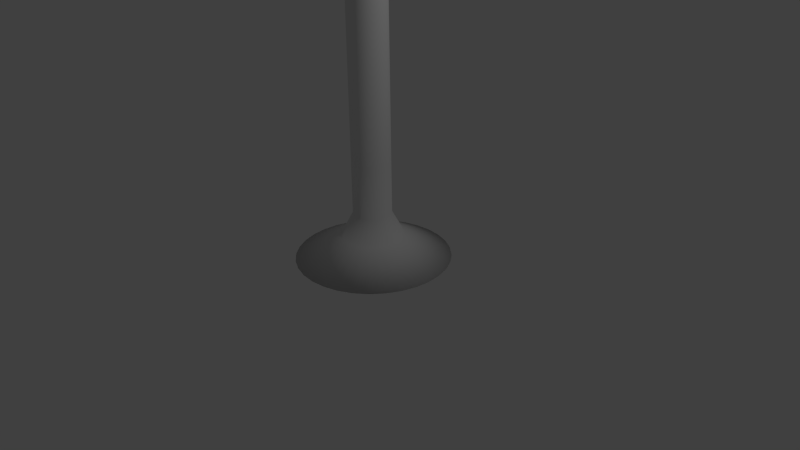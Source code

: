 # Source: pied_fin_droit.blend  (saved by Blender 2.69.0; exported with 4.5.12 LTS)
import bpy
from mathutils import Matrix  # noqa: F401  (used for matrix-valued properties, if any)

bpy.ops.wm.read_factory_settings(use_empty=True)
scene = bpy.context.scene
scene.name = 'Scene'

# ---- collections
col_collection_1 = bpy.data.collections.new('Collection 1'); scene.collection.children.link(col_collection_1)

# ---- materials (node trees are filled in below, after node groups)
mat_material = bpy.data.materials.new('Material')
mat_material.alpha_threshold = 0.0
mat_material.use_transparent_shadow = False
mat_material.roughness = 0.5
mat_material.line_color = (0.0, 0.0, 0.0, 1.0)

# ---- material node trees

# ---- world
world_world = bpy.data.worlds.new('World'); scene.world = world_world
world_world.color = (0.05088, 0.05088, 0.05088)
world_world.use_sun_shadow = False
world_world.sun_shadow_jitter_overblur = 0.0
world_world.cycles.sampling_method = 'MANUAL'
world_world.cycles.sample_map_resolution = 256

# ---- cameras
cam_camera = bpy.data.cameras.new('Camera')
cam_camera.clip_end = 100.0
cam_camera.lens = 35.0
cam_camera.sensor_width = 32.0
cam_camera.sensor_height = 18.0
cam_camera.ortho_scale = 7.314
cam_camera.dof.focus_distance = 0.0
cam_camera.dof.aperture_fstop = 128.0

# ---- lights
light_lamp = bpy.data.lights.new('Lamp', 'POINT')
light_lamp.transmission_factor = 0.0
light_lamp.cutoff_distance = 30.0
light_lamp.energy = 100.0
light_lamp.shadow_buffer_clip_start = 1.001
light_lamp.shadow_soft_size = 0.1
light_lamp.shadow_maximum_resolution = 0.006
light_lamp.use_absolute_resolution = True
light_lamp.cycles.use_multiple_importance_sampling = False

# ---- meshes
me_cylinder_001 = bpy.data.meshes.new('Cylinder.001')
me_cylinder_001.from_pydata([(0.0, 0.0, 0.0), (0.0, 1.0, 0.0), (6.784e-08, 0.4013, 0.3023), (0.1951, 0.9808, 0.0), (0.0783, 0.3936, 0.3023), (0.3827, 0.9239, 0.0), (0.1536, 0.3708, 0.3023), (0.5556, 0.8315, 0.0), (0.223, 0.3337, 0.3023), (0.7071, 0.7071, 0.0), (0.2838, 0.2838, 0.3023), (0.8315, 0.5556, 0.0), (0.3337, 0.223, 0.3023), (0.9239, 0.3827, 0.0), (0.3708, 0.1536, 0.3023), (0.9808, 0.1951, 0.0), (0.3936, 0.0783, 0.3023), (1.0, 7.55e-08, 0.0), (0.4013, 1.914e-07, 0.3023), (0.9808, -0.1951, 0.0), (0.3936, -0.0783, 0.3023), (0.9239, -0.3827, 0.0), (0.3708, -0.1536, 0.3023), (0.8315, -0.5556, 0.0), (0.3337, -0.223, 0.3023), (0.7071, -0.7071, 0.0), (0.2838, -0.2838, 0.3023), (0.5556, -0.8315, 0.0), (0.223, -0.3337, 0.3023), (0.3827, -0.9239, 0.0), (0.1536, -0.3708, 0.3023), (0.1951, -0.9808, 0.0), (0.0783, -0.3936, 0.3023), (-3.258e-07, -1.0, 0.0), (-6.294e-08, -0.4013, 0.3023), (-0.1951, -0.9808, 0.0), (-0.0783, -0.3936, 0.3023), (-0.3827, -0.9239, 0.0), (-0.1536, -0.3708, 0.3023), (-0.5556, -0.8315, 0.0), (-0.223, -0.3337, 0.3023), (-0.7071, -0.7071, 0.0), (-0.2838, -0.2838, 0.3023), (-0.8315, -0.5556, 0.0), (-0.3337, -0.223, 0.3023), (-0.9239, -0.3827, 0.0), (-0.3708, -0.1536, 0.3023), (-0.9808, -0.1951, 0.0), (-0.3936, -0.0783, 0.3023), (-1.0, 9.656e-07, 0.0), (-0.4013, 5.486e-07, 0.3023), (-0.9808, 0.1951, 0.0), (-0.3936, 0.0783, 0.3023), (-0.9239, 0.3827, 0.0), (-0.3708, 0.1536, 0.3023), (-0.8315, 0.5556, 0.0), (-0.3337, 0.223, 0.3023), (-0.7071, 0.7071, 0.0), (-0.2838, 0.2838, 0.3023), (-0.5556, 0.8315, 0.0), (-0.223, 0.3337, 0.3023), (-0.3827, 0.9239, 0.0), (-0.1536, 0.3708, 0.3023), (-0.1951, 0.9808, 0.0), (-0.0783, 0.3936, 0.3023), (8.187e-08, 2.105e-07, 6.0), (8.187e-08, 0.247, 0.6), (0.04819, 0.2422, 0.6), (0.09452, 0.2282, 0.6), (0.1372, 0.2054, 0.6), (0.1747, 0.1747, 0.6), (0.2054, 0.1372, 0.6), (0.2282, 0.09452, 0.6), (0.2422, 0.04819, 0.6), (0.247, 2.291e-07, 0.6), (0.2422, -0.04819, 0.6), (0.2282, -0.09452, 0.6), (0.2054, -0.1372, 0.6), (0.1747, -0.1747, 0.6), (0.1372, -0.2054, 0.6), (0.09452, -0.2282, 0.6), (0.04819, -0.2422, 0.6), (1.387e-09, -0.247, 0.6), (-0.04819, -0.2422, 0.6), (-0.09452, -0.2282, 0.6), (-0.1372, -0.2054, 0.6), (-0.1747, -0.1747, 0.6), (-0.2054, -0.1372, 0.6), (-0.2282, -0.09452, 0.6), (-0.2422, -0.04819, 0.6), (-0.247, 4.49e-07, 0.6), (-0.2422, 0.04819, 0.6), (-0.2282, 0.09452, 0.6), (-0.2054, 0.1372, 0.6), (-0.1747, 0.1747, 0.6), (-0.1372, 0.2054, 0.6), (-0.09452, 0.2282, 0.6), (-0.04819, 0.2422, 0.6), (8.187e-08, 0.247, 1.275), (0.04819, 0.2422, 1.275), (0.09452, 0.2282, 1.275), (0.1372, 0.2054, 1.275), (0.1747, 0.1747, 1.275), (0.2054, 0.1372, 1.275), (0.2282, 0.09452, 1.275), (0.2422, 0.04819, 1.275), (0.247, 2.291e-07, 1.275), (0.2422, -0.04819, 1.275), (0.2282, -0.09452, 1.275), (0.2054, -0.1372, 1.275), (0.1747, -0.1747, 1.275), (0.1372, -0.2054, 1.275), (0.09452, -0.2282, 1.275), (0.04819, -0.2422, 1.275), (1.387e-09, -0.247, 1.275), (-0.04819, -0.2422, 1.275), (-0.09452, -0.2282, 1.275), (-0.1372, -0.2054, 1.275), (-0.1747, -0.1747, 1.275), (-0.2054, -0.1372, 1.275), (-0.2282, -0.09452, 1.275), (-0.2422, -0.04819, 1.275), (-0.247, 4.49e-07, 1.275), (-0.2422, 0.04819, 1.275), (-0.2282, 0.09452, 1.275), (-0.2054, 0.1372, 1.275), (-0.1747, 0.1747, 1.275), (-0.1372, 0.2054, 1.275), (-0.09452, 0.2282, 1.275), (-0.04819, 0.2422, 1.275), (8.187e-08, 0.247, 1.95), (0.04819, 0.2422, 1.95), (0.09452, 0.2282, 1.95), (0.1372, 0.2054, 1.95), (0.1747, 0.1747, 1.95), (0.2054, 0.1372, 1.95), (0.2282, 0.09452, 1.95), (0.2422, 0.04819, 1.95), (0.247, 2.291e-07, 1.95), (0.2422, -0.04819, 1.95), (0.2282, -0.09452, 1.95), (0.2054, -0.1372, 1.95), (0.1747, -0.1747, 1.95), (0.1372, -0.2054, 1.95), (0.09452, -0.2282, 1.95), (0.04819, -0.2422, 1.95), (1.387e-09, -0.247, 1.95), (-0.04819, -0.2422, 1.95), (-0.09452, -0.2282, 1.95), (-0.1372, -0.2054, 1.95), (-0.1747, -0.1747, 1.95), (-0.2054, -0.1372, 1.95), (-0.2282, -0.09452, 1.95), (-0.2422, -0.04819, 1.95), (-0.247, 4.49e-07, 1.95), (-0.2422, 0.04819, 1.95), (-0.2282, 0.09452, 1.95), (-0.2054, 0.1372, 1.95), (-0.1747, 0.1747, 1.95), (-0.1372, 0.2054, 1.95), (-0.09452, 0.2282, 1.95), (-0.04819, 0.2422, 1.95), (8.187e-08, 0.247, 2.625), (0.04819, 0.2422, 2.625), (0.09452, 0.2282, 2.625), (0.1372, 0.2054, 2.625), (0.1747, 0.1747, 2.625), (0.2054, 0.1372, 2.625), (0.2282, 0.09452, 2.625), (0.2422, 0.04819, 2.625), (0.247, 2.291e-07, 2.625), (0.2422, -0.04819, 2.625), (0.2282, -0.09452, 2.625), (0.2054, -0.1372, 2.625), (0.1747, -0.1747, 2.625), (0.1372, -0.2054, 2.625), (0.09452, -0.2282, 2.625), (0.04819, -0.2422, 2.625), (1.387e-09, -0.247, 2.625), (-0.04819, -0.2422, 2.625), (-0.09452, -0.2282, 2.625), (-0.1372, -0.2054, 2.625), (-0.1747, -0.1747, 2.625), (-0.2054, -0.1372, 2.625), (-0.2282, -0.09452, 2.625), (-0.2422, -0.04819, 2.625), (-0.247, 4.49e-07, 2.625), (-0.2422, 0.04819, 2.625), (-0.2282, 0.09452, 2.625), (-0.2054, 0.1372, 2.625), (-0.1747, 0.1747, 2.625), (-0.1372, 0.2054, 2.625), (-0.09452, 0.2282, 2.625), (-0.04819, 0.2422, 2.625), (8.187e-08, 0.247, 3.3), (0.04819, 0.2422, 3.3), (0.09452, 0.2282, 3.3), (0.1372, 0.2054, 3.3), (0.1747, 0.1747, 3.3), (0.2054, 0.1372, 3.3), (0.2282, 0.09452, 3.3), (0.2422, 0.04819, 3.3), (0.247, 2.291e-07, 3.3), (0.2422, -0.04819, 3.3), (0.2282, -0.09452, 3.3), (0.2054, -0.1372, 3.3), (0.1747, -0.1747, 3.3), (0.1372, -0.2054, 3.3), (0.09452, -0.2282, 3.3), (0.04819, -0.2422, 3.3), (1.387e-09, -0.247, 3.3), (-0.04819, -0.2422, 3.3), (-0.09452, -0.2282, 3.3), (-0.1372, -0.2054, 3.3), (-0.1747, -0.1747, 3.3), (-0.2054, -0.1372, 3.3), (-0.2282, -0.09452, 3.3), (-0.2422, -0.04819, 3.3), (-0.247, 4.49e-07, 3.3), (-0.2422, 0.04819, 3.3), (-0.2282, 0.09452, 3.3), (-0.2054, 0.1372, 3.3), (-0.1747, 0.1747, 3.3), (-0.1372, 0.2054, 3.3), (-0.09452, 0.2282, 3.3), (-0.04819, 0.2422, 3.3), (8.187e-08, 0.247, 3.975), (0.04819, 0.2422, 3.975), (0.09452, 0.2282, 3.975), (0.1372, 0.2054, 3.975), (0.1747, 0.1747, 3.975), (0.2054, 0.1372, 3.975), (0.2282, 0.09452, 3.975), (0.2422, 0.04819, 3.975), (0.247, 2.291e-07, 3.975), (0.2422, -0.04819, 3.975), (0.2282, -0.09452, 3.975), (0.2054, -0.1372, 3.975), (0.1747, -0.1747, 3.975), (0.1372, -0.2054, 3.975), (0.09452, -0.2282, 3.975), (0.04819, -0.2422, 3.975), (1.387e-09, -0.247, 3.975), (-0.04819, -0.2422, 3.975), (-0.09452, -0.2282, 3.975), (-0.1372, -0.2054, 3.975), (-0.1747, -0.1747, 3.975), (-0.2054, -0.1372, 3.975), (-0.2282, -0.09452, 3.975), (-0.2422, -0.04819, 3.975), (-0.247, 4.49e-07, 3.975), (-0.2422, 0.04819, 3.975), (-0.2282, 0.09452, 3.975), (-0.2054, 0.1372, 3.975), (-0.1747, 0.1747, 3.975), (-0.1372, 0.2054, 3.975), (-0.09452, 0.2282, 3.975), (-0.04819, 0.2422, 3.975), (8.187e-08, 0.247, 4.65), (0.04819, 0.2422, 4.65), (0.09452, 0.2282, 4.65), (0.1372, 0.2054, 4.65), (0.1747, 0.1747, 4.65), (0.2054, 0.1372, 4.65), (0.2282, 0.09452, 4.65), (0.2422, 0.04819, 4.65), (0.247, 2.291e-07, 4.65), (0.2422, -0.04819, 4.65), (0.2282, -0.09452, 4.65), (0.2054, -0.1372, 4.65), (0.1747, -0.1747, 4.65), (0.1372, -0.2054, 4.65), (0.09452, -0.2282, 4.65), (0.04819, -0.2422, 4.65), (1.387e-09, -0.247, 4.65), (-0.04819, -0.2422, 4.65), (-0.09452, -0.2282, 4.65), (-0.1372, -0.2054, 4.65), (-0.1747, -0.1747, 4.65), (-0.2054, -0.1372, 4.65), (-0.2282, -0.09452, 4.65), (-0.2422, -0.04819, 4.65), (-0.247, 4.49e-07, 4.65), (-0.2422, 0.04819, 4.65), (-0.2282, 0.09452, 4.65), (-0.2054, 0.1372, 4.65), (-0.1747, 0.1747, 4.65), (-0.1372, 0.2054, 4.65), (-0.09452, 0.2282, 4.65), (-0.04819, 0.2422, 4.65), (8.187e-08, 0.247, 5.325), (0.04819, 0.2422, 5.325), (0.09452, 0.2282, 5.325), (0.1372, 0.2054, 5.325), (0.1747, 0.1747, 5.325), (0.2054, 0.1372, 5.325), (0.2282, 0.09452, 5.325), (0.2422, 0.04819, 5.325), (0.247, 2.291e-07, 5.325), (0.2422, -0.04819, 5.325), (0.2282, -0.09452, 5.325), (0.2054, -0.1372, 5.325), (0.1747, -0.1747, 5.325), (0.1372, -0.2054, 5.325), (0.09452, -0.2282, 5.325), (0.04819, -0.2422, 5.325), (1.387e-09, -0.247, 5.325), (-0.04819, -0.2422, 5.325), (-0.09452, -0.2282, 5.325), (-0.1372, -0.2054, 5.325), (-0.1747, -0.1747, 5.325), (-0.2054, -0.1372, 5.325), (-0.2282, -0.09452, 5.325), (-0.2422, -0.04819, 5.325), (-0.247, 4.49e-07, 5.325), (-0.2422, 0.04819, 5.325), (-0.2282, 0.09452, 5.325), (-0.2054, 0.1372, 5.325), (-0.1747, 0.1747, 5.325), (-0.1372, 0.2054, 5.325), (-0.09452, 0.2282, 5.325), (-0.04819, 0.2422, 5.325), (8.187e-08, 0.247, 6.0), (0.04819, 0.2422, 6.0), (0.09452, 0.2282, 6.0), (0.1372, 0.2054, 6.0), (0.1747, 0.1747, 6.0), (0.2054, 0.1372, 6.0), (0.2282, 0.09452, 6.0), (0.2422, 0.04819, 6.0), (0.247, 2.291e-07, 6.0), (0.2422, -0.04819, 6.0), (0.2282, -0.09452, 6.0), (0.2054, -0.1372, 6.0), (0.1747, -0.1747, 6.0), (0.1372, -0.2054, 6.0), (0.09452, -0.2282, 6.0), (0.04819, -0.2422, 6.0), (1.387e-09, -0.247, 6.0), (-0.04819, -0.2422, 6.0), (-0.09452, -0.2282, 6.0), (-0.1372, -0.2054, 6.0), (-0.1747, -0.1747, 6.0), (-0.2054, -0.1372, 6.0), (-0.2282, -0.09452, 6.0), (-0.2422, -0.04819, 6.0), (-0.247, 4.49e-07, 6.0), (-0.2422, 0.04819, 6.0), (-0.2282, 0.09452, 6.0), (-0.2054, 0.1372, 6.0), (-0.1747, 0.1747, 6.0), (-0.1372, 0.2054, 6.0), (-0.09452, 0.2282, 6.0), (-0.04819, 0.2422, 6.0)], [], [(0, 1, 3), (24, 22, 76, 77), (1, 2, 4, 3), (0, 3, 5), (46, 44, 87, 88), (3, 4, 6, 5), (0, 5, 7), (16, 14, 72, 73), (5, 6, 8, 7), (0, 7, 9), (38, 36, 83, 84), (7, 8, 10, 9), (0, 9, 11), (60, 58, 94, 95), (9, 10, 12, 11), (0, 11, 13), (30, 28, 79, 80), (11, 12, 14, 13), (0, 13, 15), (8, 6, 68, 69), (13, 14, 16, 15), (0, 15, 17), (4, 2, 66, 67), (15, 16, 18, 17), (0, 17, 19), (52, 50, 90, 91), (17, 18, 20, 19), (0, 19, 21), (2, 64, 97, 66), (19, 20, 22, 21), (0, 21, 23), (22, 20, 75, 76), (21, 22, 24, 23), (0, 23, 25), (44, 42, 86, 87), (23, 24, 26, 25), (0, 25, 27), (14, 12, 71, 72), (25, 26, 28, 27), (0, 27, 29), (36, 34, 82, 83), (27, 28, 30, 29), (0, 29, 31), (58, 56, 93, 94), (29, 30, 32, 31), (0, 31, 33), (28, 26, 78, 79), (31, 32, 34, 33), (0, 33, 35), (6, 4, 67, 68), (33, 34, 36, 35), (0, 35, 37), (50, 48, 89, 90), (35, 36, 38, 37), (0, 37, 39), (20, 18, 74, 75), (37, 38, 40, 39), (0, 39, 41), (42, 40, 85, 86), (39, 40, 42, 41), (0, 41, 43), (64, 62, 96, 97), (41, 42, 44, 43), (0, 43, 45), (34, 32, 81, 82), (43, 44, 46, 45), (0, 45, 47), (12, 10, 70, 71), (45, 46, 48, 47), (0, 47, 49), (56, 54, 92, 93), (47, 48, 50, 49), (0, 49, 51), (26, 24, 77, 78), (49, 50, 52, 51), (0, 51, 53), (48, 46, 88, 89), (51, 52, 54, 53), (0, 53, 55), (18, 16, 73, 74), (53, 54, 56, 55), (0, 55, 57), (40, 38, 84, 85), (55, 56, 58, 57), (0, 57, 59), (62, 60, 95, 96), (57, 58, 60, 59), (0, 59, 61), (32, 30, 80, 81), (59, 60, 62, 61), (0, 61, 63), (10, 8, 69, 70), (61, 62, 64, 63), (0, 63, 1), (54, 52, 91, 92), (63, 64, 2, 1), (80, 79, 111, 112), (69, 68, 100, 101), (91, 90, 122, 123), (81, 80, 112, 113), (70, 69, 101, 102), (92, 91, 123, 124), (66, 97, 129, 98), (82, 81, 113, 114), (71, 70, 102, 103), (93, 92, 124, 125), (72, 71, 103, 104), (83, 82, 114, 115), (94, 93, 125, 126), (73, 72, 104, 105), (84, 83, 115, 116), (95, 94, 126, 127), (74, 73, 105, 106), (85, 84, 116, 117), (96, 95, 127, 128), (75, 74, 106, 107), (86, 85, 117, 118), (97, 96, 128, 129), (76, 75, 107, 108), (87, 86, 118, 119), (77, 76, 108, 109), (88, 87, 119, 120), (78, 77, 109, 110), (67, 66, 98, 99), (89, 88, 120, 121), (79, 78, 110, 111), (68, 67, 99, 100), (90, 89, 121, 122), (113, 112, 144, 145), (102, 101, 133, 134), (124, 123, 155, 156), (98, 129, 161, 130), (114, 113, 145, 146), (103, 102, 134, 135), (125, 124, 156, 157), (104, 103, 135, 136), (115, 114, 146, 147), (126, 125, 157, 158), (105, 104, 136, 137), (116, 115, 147, 148), (127, 126, 158, 159), (106, 105, 137, 138), (117, 116, 148, 149), (128, 127, 159, 160), (107, 106, 138, 139), (118, 117, 149, 150), (129, 128, 160, 161), (108, 107, 139, 140), (119, 118, 150, 151), (109, 108, 140, 141), (120, 119, 151, 152), (110, 109, 141, 142), (99, 98, 130, 131), (121, 120, 152, 153), (111, 110, 142, 143), (100, 99, 131, 132), (122, 121, 153, 154), (112, 111, 143, 144), (101, 100, 132, 133), (123, 122, 154, 155), (146, 145, 177, 178), (135, 134, 166, 167), (157, 156, 188, 189), (136, 135, 167, 168), (147, 146, 178, 179), (158, 157, 189, 190), (137, 136, 168, 169), (148, 147, 179, 180), (159, 158, 190, 191), (138, 137, 169, 170), (149, 148, 180, 181), (160, 159, 191, 192), (139, 138, 170, 171), (150, 149, 181, 182), (161, 160, 192, 193), (140, 139, 171, 172), (151, 150, 182, 183), (141, 140, 172, 173), (152, 151, 183, 184), (142, 141, 173, 174), (131, 130, 162, 163), (153, 152, 184, 185), (143, 142, 174, 175), (132, 131, 163, 164), (154, 153, 185, 186), (144, 143, 175, 176), (133, 132, 164, 165), (155, 154, 186, 187), (145, 144, 176, 177), (134, 133, 165, 166), (156, 155, 187, 188), (130, 161, 193, 162), (168, 167, 199, 200), (179, 178, 210, 211), (190, 189, 221, 222), (169, 168, 200, 201), (180, 179, 211, 212), (191, 190, 222, 223), (170, 169, 201, 202), (181, 180, 212, 213), (192, 191, 223, 224), (171, 170, 202, 203), (182, 181, 213, 214), (193, 192, 224, 225), (172, 171, 203, 204), (183, 182, 214, 215), (173, 172, 204, 205), (184, 183, 215, 216), (174, 173, 205, 206), (163, 162, 194, 195), (185, 184, 216, 217), (175, 174, 206, 207), (164, 163, 195, 196), (186, 185, 217, 218), (176, 175, 207, 208), (165, 164, 196, 197), (187, 186, 218, 219), (177, 176, 208, 209), (166, 165, 197, 198), (188, 187, 219, 220), (162, 193, 225, 194), (178, 177, 209, 210), (167, 166, 198, 199), (189, 188, 220, 221), (201, 200, 232, 233), (212, 211, 243, 244), (223, 222, 254, 255), (202, 201, 233, 234), (213, 212, 244, 245), (224, 223, 255, 256), (203, 202, 234, 235), (214, 213, 245, 246), (225, 224, 256, 257), (204, 203, 235, 236), (215, 214, 246, 247), (205, 204, 236, 237), (216, 215, 247, 248), (206, 205, 237, 238), (195, 194, 226, 227), (217, 216, 248, 249), (207, 206, 238, 239), (196, 195, 227, 228), (218, 217, 249, 250), (208, 207, 239, 240), (197, 196, 228, 229), (219, 218, 250, 251), (209, 208, 240, 241), (198, 197, 229, 230), (220, 219, 251, 252), (194, 225, 257, 226), (210, 209, 241, 242), (199, 198, 230, 231), (221, 220, 252, 253), (200, 199, 231, 232), (211, 210, 242, 243), (222, 221, 253, 254), (234, 233, 265, 266), (245, 244, 276, 277), (256, 255, 287, 288), (235, 234, 266, 267), (246, 245, 277, 278), (257, 256, 288, 289), (236, 235, 267, 268), (247, 246, 278, 279), (237, 236, 268, 269), (248, 247, 279, 280), (238, 237, 269, 270), (227, 226, 258, 259), (249, 248, 280, 281), (239, 238, 270, 271), (228, 227, 259, 260), (250, 249, 281, 282), (240, 239, 271, 272), (229, 228, 260, 261), (251, 250, 282, 283), (241, 240, 272, 273), (230, 229, 261, 262), (252, 251, 283, 284), (226, 257, 289, 258), (242, 241, 273, 274), (231, 230, 262, 263), (253, 252, 284, 285), (232, 231, 263, 264), (243, 242, 274, 275), (254, 253, 285, 286), (233, 232, 264, 265), (244, 243, 275, 276), (255, 254, 286, 287), (267, 266, 298, 299), (278, 277, 309, 310), (289, 288, 320, 321), (268, 267, 299, 300), (279, 278, 310, 311), (269, 268, 300, 301), (280, 279, 311, 312), (270, 269, 301, 302), (259, 258, 290, 291), (281, 280, 312, 313), (271, 270, 302, 303), (260, 259, 291, 292), (282, 281, 313, 314), (272, 271, 303, 304), (261, 260, 292, 293), (283, 282, 314, 315), (273, 272, 304, 305), (262, 261, 293, 294), (284, 283, 315, 316), (258, 289, 321, 290), (274, 273, 305, 306), (263, 262, 294, 295), (285, 284, 316, 317), (264, 263, 295, 296), (275, 274, 306, 307), (286, 285, 317, 318), (265, 264, 296, 297), (276, 275, 307, 308), (287, 286, 318, 319), (266, 265, 297, 298), (277, 276, 308, 309), (288, 287, 319, 320), (300, 299, 331, 332), (311, 310, 342, 343), (301, 300, 332, 333), (312, 311, 343, 344), (302, 301, 333, 334), (291, 290, 322, 323), (313, 312, 344, 345), (303, 302, 334, 335), (292, 291, 323, 324), (314, 313, 345, 346), (304, 303, 335, 336), (293, 292, 324, 325), (315, 314, 346, 347), (305, 304, 336, 337), (294, 293, 325, 326), (316, 315, 347, 348), (290, 321, 353, 322), (306, 305, 337, 338), (295, 294, 326, 327), (317, 316, 348, 349), (296, 295, 327, 328), (307, 306, 338, 339), (318, 317, 349, 350), (297, 296, 328, 329), (308, 307, 339, 340), (319, 318, 350, 351), (298, 297, 329, 330), (309, 308, 340, 341), (320, 319, 351, 352), (299, 298, 330, 331), (310, 309, 341, 342), (321, 320, 352, 353), (65, 323, 322), (65, 324, 323), (65, 325, 324), (65, 326, 325), (65, 327, 326), (65, 328, 327), (65, 329, 328), (65, 330, 329), (65, 331, 330), (65, 332, 331), (65, 333, 332), (65, 334, 333), (65, 335, 334), (65, 336, 335), (65, 337, 336), (65, 338, 337), (65, 339, 338), (65, 340, 339), (65, 341, 340), (65, 342, 341), (65, 343, 342), (65, 344, 343), (65, 345, 344), (65, 346, 345), (65, 347, 346), (65, 348, 347), (65, 349, 348), (65, 350, 349), (65, 351, 350), (65, 352, 351), (65, 353, 352), (65, 322, 353)])
me_cylinder_001.polygons.foreach_set('use_smooth', [True] * 384)
_uv = me_cylinder_001.uv_layers.new(name='UVMap')
_uv.uv.foreach_set('vector', [0.7452, 0.2557, 0.4945, 0.2804, 0.4945, 0.2311, 0.0001801, 0.7329, 0.0003987, 0.7201, 0.05333, 0.733, 0.0532, 0.7409, 0.1387, 0.1579, 0.2061, 0.2839, 0.1904, 0.2943, 0.09985, 0.1839, 0.7452, 0.2557, 0.4945, 0.2311, 0.5041, 0.1826, 0.0, 0.6571, 0.0, 0.6436, 0.05309, 0.6511, 0.05309, 0.6594, 0.09985, 0.1839, 0.1904, 0.2943, 0.1772, 0.3076, 0.06678, 0.217, 0.7452, 0.2557, 0.5041, 0.1826, 0.523, 0.137, 9.002e-05, 0.9718, 0.0, 0.9583, 0.05308, 0.9556, 0.05313, 0.964, 0.06678, 0.217, 0.1772, 0.3076, 0.1667, 0.3232, 0.0408, 0.2558, 0.7452, 0.2557, 0.523, 0.137, 0.5505, 0.09594, 0.0005332, 0.6096, 0.0008659, 0.6019, 0.05363, 0.6254, 0.05342, 0.6302, 0.0408, 0.2558, 0.1667, 0.3232, 0.1596, 0.3405, 0.0229, 0.299, 0.7452, 0.2557, 0.5505, 0.09594, 0.5854, 0.06102, 4.546e-05, 0.8417, 0.0001801, 0.8289, 0.0532, 0.8415, 0.05311, 0.8493, 0.0229, 0.299, 0.1596, 0.3405, 0.1559, 0.3589, 0.01378, 0.3449, 0.7452, 0.2557, 0.5854, 0.06102, 0.6264, 0.03359, 4.544e-05, 0.7737, 0.0, 0.7602, 0.05309, 0.7577, 0.05311, 0.766, 0.01378, 0.3449, 0.1559, 0.3589, 0.1559, 0.3777, 0.01378, 0.3917, 0.7452, 0.2557, 0.6264, 0.03359, 0.6721, 0.01469, 0.0002666, 0.9182, 0.000523, 0.9067, 0.0534, 0.9239, 0.05324, 0.931, 0.01378, 0.3917, 0.1559, 0.3777, 0.1596, 0.3961, 0.0229, 0.4375, 0.7452, 0.2557, 0.6721, 0.01469, 0.7205, 0.005059, 0.0003986, 0.8953, 0.00018, 0.8825, 0.0532, 0.8745, 0.05333, 0.8823, 0.0229, 0.4375, 0.1596, 0.3961, 0.1667, 0.4134, 0.0408, 0.4808, 0.7452, 0.2557, 0.7205, 0.005059, 0.7699, 0.005059, 0.0005332, 0.6972, 0.0002718, 0.6844, 0.05326, 0.6762, 0.05342, 0.6841, 0.0408, 0.4808, 0.1667, 0.4134, 0.1772, 0.429, 0.06678, 0.5196, 0.7452, 0.2557, 0.7699, 0.005059, 0.8183, 0.01469, 0.00018, 0.8825, 4.544e-05, 0.869, 0.05311, 0.8662, 0.0532, 0.8745, 0.06678, 0.5196, 0.1772, 0.429, 0.1904, 0.4423, 0.09985, 0.5527, 0.7452, 0.2557, 0.8183, 0.01469, 0.8639, 0.03359, 0.0003987, 0.7201, 0.0006928, 0.7086, 0.05351, 0.726, 0.05333, 0.733, 0.09985, 0.5527, 0.1904, 0.4423, 0.2061, 0.4527, 0.1387, 0.5787, 0.7452, 0.2557, 0.8639, 0.03359, 0.905, 0.06102, 0.0, 0.6436, 9.18e-05, 0.6308, 0.05315, 0.6432, 0.05309, 0.6511, 0.1387, 0.5787, 0.2061, 0.4527, 0.2234, 0.4599, 0.1819, 0.5966, 0.7452, 0.2557, 0.905, 0.06102, 0.9399, 0.09594, 0.0, 0.9583, 0.0, 0.9445, 0.05308, 0.9471, 0.05308, 0.9556, 0.1819, 0.5966, 0.2234, 0.4599, 0.2418, 0.4636, 0.2278, 0.6057, 0.7452, 0.2557, 0.9399, 0.09594, 0.9673, 0.137, 0.0006927, 0.8077, 0.0003986, 0.7979, 0.05333, 0.7809, 0.05351, 0.7869, 0.2278, 0.6057, 0.2418, 0.4636, 0.2606, 0.4636, 0.2746, 0.6057, 0.7452, 0.2557, 0.9673, 0.137, 0.9862, 0.1826, 0.0001801, 0.8289, 0.0003987, 0.8174, 0.05333, 0.8344, 0.0532, 0.8415, 0.2746, 0.6057, 0.2606, 0.4636, 0.279, 0.4599, 0.3204, 0.5966, 0.7452, 0.2557, 0.9862, 0.1826, 0.9959, 0.2311, 0.0, 0.7602, 4.545e-05, 0.7464, 0.05311, 0.7492, 0.05309, 0.7577, 0.3204, 0.5966, 0.279, 0.4599, 0.2963, 0.4527, 0.3636, 0.5787, 0.7452, 0.2557, 0.9959, 0.2311, 0.9959, 0.2804, 0.0006927, 0.9067, 0.0003986, 0.8953, 0.05333, 0.8823, 0.05351, 0.8894, 0.3636, 0.5787, 0.2963, 0.4527, 0.3119, 0.4423, 0.4025, 0.5527, 0.7452, 0.2557, 0.9959, 0.2804, 0.9862, 0.3289, 0.0002718, 0.6844, 9.178e-05, 0.6709, 0.05315, 0.6679, 0.05326, 0.6762, 0.4025, 0.5527, 0.3119, 0.4423, 0.3252, 0.429, 0.4356, 0.5196, 0.7452, 0.2557, 0.9862, 0.3289, 0.9673, 0.3745, 0.000523, 0.996, 0.0002666, 0.9846, 0.05324, 0.9718, 0.0534, 0.9789, 0.4356, 0.5196, 0.3252, 0.429, 0.3356, 0.4134, 0.4616, 0.4808, 0.7452, 0.2557, 0.9673, 0.3745, 0.9399, 0.4155, 9.18e-05, 0.6308, 0.0002718, 0.6193, 0.05326, 0.6362, 0.05315, 0.6432, 0.4616, 0.4808, 0.3356, 0.4134, 0.3428, 0.3961, 0.4795, 0.4375, 0.7452, 0.2557, 0.9399, 0.4155, 0.905, 0.4505, 4.544e-05, 0.869, 0.0, 0.8552, 0.05309, 0.8577, 0.05311, 0.8662, 0.4795, 0.4375, 0.3428, 0.3961, 0.3465, 0.3777, 0.4886, 0.3917, 0.7452, 0.2557, 0.905, 0.4505, 0.8639, 0.4779, 0.0003986, 0.7979, 0.00018, 0.7865, 0.0532, 0.7739, 0.05333, 0.7809, 0.4886, 0.3917, 0.3465, 0.3777, 0.3465, 0.3589, 0.4886, 0.3449, 0.7452, 0.2557, 0.8639, 0.4779, 0.8183, 0.4968, 0.0, 0.9445, 9.003e-05, 0.931, 0.05313, 0.9388, 0.05308, 0.9471, 0.4886, 0.3449, 0.3465, 0.3589, 0.3428, 0.3405, 0.4795, 0.299, 0.7452, 0.2557, 0.8183, 0.4968, 0.7699, 0.5064, 0.0003987, 0.8174, 0.0006928, 0.8077, 0.05351, 0.8284, 0.05333, 0.8344, 0.4795, 0.299, 0.3428, 0.3405, 0.3356, 0.3232, 0.4616, 0.2558, 0.7452, 0.2557, 0.7699, 0.5064, 0.7205, 0.5064, 4.545e-05, 0.7464, 0.0001801, 0.7329, 0.0532, 0.7409, 0.05311, 0.7492, 0.4616, 0.2558, 0.3356, 0.3232, 0.3252, 0.3076, 0.4356, 0.217, 0.7452, 0.2557, 0.7205, 0.5064, 0.6721, 0.4968, 9.178e-05, 0.6709, 0.0, 0.6571, 0.05309, 0.6594, 0.05315, 0.6679, 0.4356, 0.217, 0.3252, 0.3076, 0.3119, 0.2943, 0.4025, 0.1839, 0.7452, 0.2557, 0.6721, 0.4968, 0.6264, 0.4779, 0.0002666, 0.9846, 9.002e-05, 0.9718, 0.05313, 0.964, 0.05324, 0.9718, 0.4025, 0.1839, 0.3119, 0.2943, 0.2963, 0.2839, 0.3636, 0.1579, 0.7452, 0.2557, 0.6264, 0.4779, 0.5854, 0.4505, 0.0002718, 0.6193, 0.0005332, 0.6096, 0.05342, 0.6302, 0.05326, 0.6362, 0.3636, 0.1579, 0.2963, 0.2839, 0.279, 0.2767, 0.3204, 0.14, 0.7452, 0.2557, 0.5854, 0.4505, 0.5505, 0.4155, 0.0, 0.8552, 4.546e-05, 0.8417, 0.05311, 0.8493, 0.05309, 0.8577, 0.3204, 0.14, 0.279, 0.2767, 0.2606, 0.273, 0.2746, 0.1309, 0.7452, 0.2557, 0.5505, 0.4155, 0.523, 0.3745, 0.00018, 0.7865, 4.544e-05, 0.7737, 0.05311, 0.766, 0.0532, 0.7739, 0.2746, 0.1309, 0.2606, 0.273, 0.2418, 0.273, 0.2278, 0.1309, 0.7452, 0.2557, 0.523, 0.3745, 0.5041, 0.3289, 9.003e-05, 0.931, 0.0002666, 0.9182, 0.05324, 0.931, 0.05313, 0.9388, 0.2278, 0.1309, 0.2418, 0.273, 0.2234, 0.2767, 0.1819, 0.14, 0.7452, 0.2557, 0.5041, 0.3289, 0.4945, 0.2804, 0.0008659, 0.7086, 0.0005332, 0.6972, 0.05342, 0.6841, 0.05363, 0.6911, 0.1819, 0.14, 0.2234, 0.2767, 0.2061, 0.2839, 0.1387, 0.1579, 0.05311, 0.766, 0.05309, 0.7577, 0.1714, 0.7581, 0.1714, 0.7664, 0.05324, 0.931, 0.0534, 0.9239, 0.1717, 0.9239, 0.1715, 0.931, 0.05342, 0.6841, 0.05326, 0.6762, 0.1716, 0.6754, 0.1717, 0.6833, 0.0532, 0.7739, 0.05311, 0.766, 0.1714, 0.7664, 0.1715, 0.7743, 0.05313, 0.9388, 0.05324, 0.931, 0.1715, 0.931, 0.1714, 0.9388, 0.05363, 0.6911, 0.05342, 0.6841, 0.1717, 0.6833, 0.1719, 0.6903, 0.0532, 0.8745, 0.05311, 0.8662, 0.1714, 0.8658, 0.1715, 0.8741, 0.05333, 0.7809, 0.0532, 0.7739, 0.1715, 0.7743, 0.1716, 0.7813, 0.05308, 0.9471, 0.05313, 0.9388, 0.1714, 0.9388, 0.1714, 0.9471, 0.05333, 0.8344, 0.05351, 0.8284, 0.1718, 0.828, 0.1716, 0.8341, 0.05308, 0.9556, 0.05308, 0.9471, 0.1714, 0.9471, 0.1714, 0.9556, 0.05351, 0.7869, 0.05333, 0.7809, 0.1716, 0.7813, 0.1718, 0.7873, 0.0532, 0.8415, 0.05333, 0.8344, 0.1716, 0.8341, 0.1715, 0.8411, 0.05313, 0.964, 0.05308, 0.9556, 0.1714, 0.9556, 0.1714, 0.964, 0.05342, 0.6302, 0.05363, 0.6254, 0.1719, 0.6247, 0.1717, 0.6294, 0.05311, 0.8493, 0.0532, 0.8415, 0.1715, 0.8411, 0.1714, 0.849, 0.05324, 0.9718, 0.05313, 0.964, 0.1714, 0.964, 0.1715, 0.9718, 0.05326, 0.6362, 0.05342, 0.6302, 0.1717, 0.6294, 0.1716, 0.6354, 0.05309, 0.8577, 0.05311, 0.8493, 0.1714, 0.849, 0.1714, 0.8573, 0.0534, 0.9789, 0.05324, 0.9718, 0.1715, 0.9718, 0.1717, 0.9789, 0.05315, 0.6432, 0.05326, 0.6362, 0.1716, 0.6354, 0.1714, 0.6424, 0.05311, 0.8662, 0.05309, 0.8577, 0.1714, 0.8573, 0.1714, 0.8658, 0.05333, 0.733, 0.05351, 0.726, 0.1718, 0.7264, 0.1716, 0.7334, 0.05309, 0.6511, 0.05315, 0.6432, 0.1714, 0.6424, 0.1714, 0.6503, 0.0532, 0.7409, 0.05333, 0.733, 0.1716, 0.7334, 0.1715, 0.7413, 0.05309, 0.6594, 0.05309, 0.6511, 0.1714, 0.6503, 0.1714, 0.6586, 0.05311, 0.7492, 0.0532, 0.7409, 0.1715, 0.7413, 0.1714, 0.7496, 0.05333, 0.8823, 0.0532, 0.8745, 0.1715, 0.8741, 0.1716, 0.8819, 0.05315, 0.6679, 0.05309, 0.6594, 0.1714, 0.6586, 0.1714, 0.6671, 0.05309, 0.7577, 0.05311, 0.7492, 0.1714, 0.7496, 0.1714, 0.7581, 0.05351, 0.8894, 0.05333, 0.8823, 0.1716, 0.8819, 0.1718, 0.889, 0.05326, 0.6762, 0.05315, 0.6679, 0.1714, 0.6671, 0.1716, 0.6754, 0.1715, 0.7743, 0.1714, 0.7664, 0.2897, 0.7668, 0.2898, 0.7747, 0.1714, 0.9388, 0.1715, 0.931, 0.2898, 0.931, 0.2897, 0.9388, 0.1719, 0.6903, 0.1717, 0.6833, 0.29, 0.6825, 0.2902, 0.6895, 0.1715, 0.8741, 0.1714, 0.8658, 0.2897, 0.8654, 0.2898, 0.8737, 0.1716, 0.7813, 0.1715, 0.7743, 0.2898, 0.7747, 0.2899, 0.7817, 0.1714, 0.9471, 0.1714, 0.9388, 0.2897, 0.9388, 0.2897, 0.9471, 0.1716, 0.8341, 0.1718, 0.828, 0.2901, 0.8277, 0.2899, 0.8337, 0.1714, 0.9556, 0.1714, 0.9471, 0.2897, 0.9471, 0.2897, 0.9556, 0.1718, 0.7873, 0.1716, 0.7813, 0.2899, 0.7817, 0.2901, 0.7877, 0.1715, 0.8411, 0.1716, 0.8341, 0.2899, 0.8337, 0.2898, 0.8407, 0.1714, 0.964, 0.1714, 0.9556, 0.2897, 0.9556, 0.2897, 0.964, 0.1717, 0.6294, 0.1719, 0.6247, 0.2902, 0.6239, 0.29, 0.6286, 0.1714, 0.849, 0.1715, 0.8411, 0.2898, 0.8407, 0.2897, 0.8486, 0.1715, 0.9718, 0.1714, 0.964, 0.2897, 0.964, 0.2898, 0.9718, 0.1716, 0.6354, 0.1717, 0.6294, 0.29, 0.6286, 0.2899, 0.6346, 0.1714, 0.8573, 0.1714, 0.849, 0.2897, 0.8486, 0.2897, 0.8569, 0.1717, 0.9789, 0.1715, 0.9718, 0.2898, 0.9718, 0.29, 0.9789, 0.1714, 0.6424, 0.1716, 0.6354, 0.2899, 0.6346, 0.2897, 0.6416, 0.1714, 0.8658, 0.1714, 0.8573, 0.2897, 0.8569, 0.2897, 0.8654, 0.1716, 0.7334, 0.1718, 0.7264, 0.2901, 0.7268, 0.2899, 0.7338, 0.1714, 0.6503, 0.1714, 0.6424, 0.2897, 0.6416, 0.2897, 0.6495, 0.1715, 0.7413, 0.1716, 0.7334, 0.2899, 0.7338, 0.2898, 0.7417, 0.1714, 0.6586, 0.1714, 0.6503, 0.2897, 0.6495, 0.2897, 0.6578, 0.1714, 0.7496, 0.1715, 0.7413, 0.2898, 0.7417, 0.2897, 0.75, 0.1716, 0.8819, 0.1715, 0.8741, 0.2898, 0.8737, 0.2899, 0.8816, 0.1714, 0.6671, 0.1714, 0.6586, 0.2897, 0.6578, 0.2897, 0.6663, 0.1714, 0.7581, 0.1714, 0.7496, 0.2897, 0.75, 0.2897, 0.7585, 0.1718, 0.889, 0.1716, 0.8819, 0.2899, 0.8816, 0.2901, 0.8886, 0.1716, 0.6754, 0.1714, 0.6671, 0.2897, 0.6663, 0.2899, 0.6746, 0.1714, 0.7664, 0.1714, 0.7581, 0.2897, 0.7585, 0.2897, 0.7668, 0.1715, 0.931, 0.1717, 0.9239, 0.29, 0.9239, 0.2898, 0.931, 0.1717, 0.6833, 0.1716, 0.6754, 0.2899, 0.6746, 0.29, 0.6825, 0.2899, 0.7817, 0.2898, 0.7747, 0.4081, 0.775, 0.4082, 0.7821, 0.2897, 0.9471, 0.2897, 0.9388, 0.408, 0.9388, 0.408, 0.9471, 0.2899, 0.8337, 0.2901, 0.8277, 0.4084, 0.8273, 0.4082, 0.8333, 0.2897, 0.9556, 0.2897, 0.9471, 0.408, 0.9471, 0.408, 0.9556, 0.2901, 0.7877, 0.2899, 0.7817, 0.4082, 0.7821, 0.4084, 0.7881, 0.2898, 0.8407, 0.2899, 0.8337, 0.4082, 0.8333, 0.4081, 0.8403, 0.2897, 0.964, 0.2897, 0.9556, 0.408, 0.9556, 0.408, 0.964, 0.29, 0.6286, 0.2902, 0.6239, 0.4085, 0.6231, 0.4083, 0.6278, 0.2897, 0.8486, 0.2898, 0.8407, 0.4081, 0.8403, 0.408, 0.8482, 0.2898, 0.9718, 0.2897, 0.964, 0.408, 0.964, 0.4081, 0.9718, 0.2899, 0.6346, 0.29, 0.6286, 0.4083, 0.6278, 0.4082, 0.6338, 0.2897, 0.8569, 0.2897, 0.8486, 0.408, 0.8482, 0.408, 0.8565, 0.29, 0.9789, 0.2898, 0.9718, 0.4081, 0.9718, 0.4083, 0.9789, 0.2897, 0.6416, 0.2899, 0.6346, 0.4082, 0.6338, 0.408, 0.6409, 0.2897, 0.8654, 0.2897, 0.8569, 0.408, 0.8565, 0.408, 0.865, 0.2899, 0.7338, 0.2901, 0.7268, 0.4084, 0.7272, 0.4082, 0.7342, 0.2897, 0.6495, 0.2897, 0.6416, 0.408, 0.6409, 0.408, 0.6487, 0.2898, 0.7417, 0.2899, 0.7338, 0.4082, 0.7342, 0.4081, 0.7421, 0.2897, 0.6578, 0.2897, 0.6495, 0.408, 0.6487, 0.408, 0.657, 0.2897, 0.75, 0.2898, 0.7417, 0.4081, 0.7421, 0.408, 0.7504, 0.2899, 0.8816, 0.2898, 0.8737, 0.4081, 0.8733, 0.4082, 0.8812, 0.2897, 0.6663, 0.2897, 0.6578, 0.408, 0.657, 0.408, 0.6655, 0.2897, 0.7585, 0.2897, 0.75, 0.408, 0.7504, 0.408, 0.7589, 0.2901, 0.8886, 0.2899, 0.8816, 0.4082, 0.8812, 0.4084, 0.8882, 0.2899, 0.6746, 0.2897, 0.6663, 0.408, 0.6655, 0.4082, 0.6739, 0.2897, 0.7668, 0.2897, 0.7585, 0.408, 0.7589, 0.408, 0.7672, 0.2898, 0.931, 0.29, 0.9239, 0.4083, 0.9239, 0.4081, 0.931, 0.29, 0.6825, 0.2899, 0.6746, 0.4082, 0.6739, 0.4083, 0.6817, 0.2898, 0.7747, 0.2897, 0.7668, 0.408, 0.7672, 0.4081, 0.775, 0.2897, 0.9388, 0.2898, 0.931, 0.4081, 0.931, 0.408, 0.9388, 0.2902, 0.6895, 0.29, 0.6825, 0.4083, 0.6817, 0.4085, 0.6888, 0.2898, 0.8737, 0.2897, 0.8654, 0.408, 0.865, 0.4081, 0.8733, 0.408, 0.9556, 0.408, 0.9471, 0.5263, 0.9471, 0.5263, 0.9556, 0.4084, 0.7881, 0.4082, 0.7821, 0.5265, 0.7825, 0.5267, 0.7885, 0.4081, 0.8403, 0.4082, 0.8333, 0.5265, 0.8329, 0.5264, 0.8399, 0.408, 0.964, 0.408, 0.9556, 0.5263, 0.9556, 0.5263, 0.964, 0.4083, 0.6278, 0.4085, 0.6231, 0.5268, 0.6223, 0.5266, 0.627, 0.408, 0.8482, 0.4081, 0.8403, 0.5264, 0.8399, 0.5263, 0.8478, 0.4081, 0.9718, 0.408, 0.964, 0.5263, 0.964, 0.5264, 0.9718, 0.4082, 0.6338, 0.4083, 0.6278, 0.5266, 0.627, 0.5264, 0.633, 0.408, 0.8565, 0.408, 0.8482, 0.5263, 0.8478, 0.5263, 0.8561, 0.4083, 0.9789, 0.4081, 0.9718, 0.5264, 0.9718, 0.5266, 0.9789, 0.408, 0.6409, 0.4082, 0.6338, 0.5264, 0.633, 0.5263, 0.6401, 0.408, 0.865, 0.408, 0.8565, 0.5263, 0.8561, 0.5263, 0.8646, 0.4082, 0.7342, 0.4084, 0.7272, 0.5267, 0.7275, 0.5265, 0.7346, 0.408, 0.6487, 0.408, 0.6409, 0.5263, 0.6401, 0.5263, 0.6479, 0.4081, 0.7421, 0.4082, 0.7342, 0.5265, 0.7346, 0.5264, 0.7424, 0.408, 0.657, 0.408, 0.6487, 0.5263, 0.6479, 0.5263, 0.6562, 0.408, 0.7504, 0.4081, 0.7421, 0.5264, 0.7424, 0.5263, 0.7508, 0.4082, 0.8812, 0.4081, 0.8733, 0.5264, 0.8729, 0.5265, 0.8808, 0.408, 0.6655, 0.408, 0.657, 0.5263, 0.6562, 0.5263, 0.6647, 0.408, 0.7589, 0.408, 0.7504, 0.5263, 0.7508, 0.5263, 0.7593, 0.4084, 0.8882, 0.4082, 0.8812, 0.5265, 0.8808, 0.5267, 0.8878, 0.4082, 0.6739, 0.408, 0.6655, 0.5263, 0.6647, 0.5264, 0.6731, 0.408, 0.7672, 0.408, 0.7589, 0.5263, 0.7593, 0.5263, 0.7676, 0.4081, 0.931, 0.4083, 0.9239, 0.5266, 0.9239, 0.5264, 0.931, 0.4083, 0.6817, 0.4082, 0.6739, 0.5264, 0.6731, 0.5266, 0.6809, 0.4081, 0.775, 0.408, 0.7672, 0.5263, 0.7676, 0.5264, 0.7754, 0.408, 0.9388, 0.4081, 0.931, 0.5264, 0.931, 0.5263, 0.9388, 0.4085, 0.6888, 0.4083, 0.6817, 0.5266, 0.6809, 0.5268, 0.688, 0.4081, 0.8733, 0.408, 0.865, 0.5263, 0.8646, 0.5264, 0.8729, 0.4082, 0.7821, 0.4081, 0.775, 0.5264, 0.7754, 0.5265, 0.7825, 0.408, 0.9471, 0.408, 0.9388, 0.5263, 0.9388, 0.5263, 0.9471, 0.4082, 0.8333, 0.4084, 0.8273, 0.5267, 0.8269, 0.5265, 0.8329, 0.5263, 0.964, 0.5263, 0.9556, 0.6446, 0.9556, 0.6446, 0.964, 0.5266, 0.627, 0.5268, 0.6223, 0.6451, 0.6215, 0.6449, 0.6262, 0.5263, 0.8478, 0.5264, 0.8399, 0.6447, 0.8396, 0.6446, 0.8474, 0.5264, 0.9718, 0.5263, 0.964, 0.6446, 0.964, 0.6447, 0.9718, 0.5264, 0.633, 0.5266, 0.627, 0.6449, 0.6262, 0.6447, 0.6322, 0.5263, 0.8561, 0.5263, 0.8478, 0.6446, 0.8474, 0.6446, 0.8557, 0.5266, 0.9789, 0.5264, 0.9718, 0.6447, 0.9718, 0.6449, 0.9789, 0.5263, 0.6401, 0.5264, 0.633, 0.6447, 0.6322, 0.6446, 0.6393, 0.5263, 0.8646, 0.5263, 0.8561, 0.6446, 0.8557, 0.6446, 0.8642, 0.5265, 0.7346, 0.5267, 0.7275, 0.645, 0.7279, 0.6448, 0.735, 0.5263, 0.6479, 0.5263, 0.6401, 0.6446, 0.6393, 0.6446, 0.6471, 0.5264, 0.7424, 0.5265, 0.7346, 0.6448, 0.735, 0.6447, 0.7428, 0.5263, 0.6562, 0.5263, 0.6479, 0.6446, 0.6471, 0.6446, 0.6555, 0.5263, 0.7508, 0.5264, 0.7424, 0.6447, 0.7428, 0.6446, 0.7512, 0.5265, 0.8808, 0.5264, 0.8729, 0.6447, 0.8725, 0.6448, 0.8804, 0.5263, 0.6647, 0.5263, 0.6562, 0.6446, 0.6555, 0.6446, 0.664, 0.5263, 0.7593, 0.5263, 0.7508, 0.6446, 0.7512, 0.6446, 0.7597, 0.5267, 0.8878, 0.5265, 0.8808, 0.6448, 0.8804, 0.645, 0.8874, 0.5264, 0.6731, 0.5263, 0.6647, 0.6446, 0.664, 0.6447, 0.6723, 0.5263, 0.7676, 0.5263, 0.7593, 0.6446, 0.7597, 0.6446, 0.768, 0.5264, 0.931, 0.5266, 0.9239, 0.6449, 0.9239, 0.6447, 0.931, 0.5266, 0.6809, 0.5264, 0.6731, 0.6447, 0.6723, 0.6449, 0.6801, 0.5264, 0.7754, 0.5263, 0.7676, 0.6446, 0.768, 0.6447, 0.7758, 0.5263, 0.9388, 0.5264, 0.931, 0.6447, 0.931, 0.6446, 0.9388, 0.5268, 0.688, 0.5266, 0.6809, 0.6449, 0.6801, 0.6451, 0.6872, 0.5264, 0.8729, 0.5263, 0.8646, 0.6446, 0.8642, 0.6447, 0.8725, 0.5265, 0.7825, 0.5264, 0.7754, 0.6447, 0.7758, 0.6448, 0.7829, 0.5263, 0.9471, 0.5263, 0.9388, 0.6446, 0.9388, 0.6446, 0.9471, 0.5265, 0.8329, 0.5267, 0.8269, 0.645, 0.8265, 0.6448, 0.8325, 0.5263, 0.9556, 0.5263, 0.9471, 0.6446, 0.9471, 0.6446, 0.9556, 0.5267, 0.7885, 0.5265, 0.7825, 0.6448, 0.7829, 0.645, 0.7889, 0.5264, 0.8399, 0.5265, 0.8329, 0.6448, 0.8325, 0.6447, 0.8396, 0.6447, 0.9718, 0.6446, 0.964, 0.7629, 0.964, 0.763, 0.9718, 0.6447, 0.6322, 0.6449, 0.6262, 0.7632, 0.6254, 0.763, 0.6314, 0.6446, 0.8557, 0.6446, 0.8474, 0.7629, 0.847, 0.7629, 0.8553, 0.6449, 0.9789, 0.6447, 0.9718, 0.763, 0.9718, 0.7632, 0.9789, 0.6446, 0.6393, 0.6447, 0.6322, 0.763, 0.6314, 0.7629, 0.6385, 0.6446, 0.8642, 0.6446, 0.8557, 0.7629, 0.8553, 0.7629, 0.8638, 0.6448, 0.735, 0.645, 0.7279, 0.7633, 0.7283, 0.7631, 0.7354, 0.6446, 0.6471, 0.6446, 0.6393, 0.7629, 0.6385, 0.7629, 0.6463, 0.6447, 0.7428, 0.6448, 0.735, 0.7631, 0.7354, 0.763, 0.7432, 0.6446, 0.6555, 0.6446, 0.6471, 0.7629, 0.6463, 0.7629, 0.6547, 0.6446, 0.7512, 0.6447, 0.7428, 0.763, 0.7432, 0.7629, 0.7516, 0.6448, 0.8804, 0.6447, 0.8725, 0.763, 0.8722, 0.7631, 0.88, 0.6446, 0.664, 0.6446, 0.6555, 0.7629, 0.6547, 0.7629, 0.6632, 0.6446, 0.7597, 0.6446, 0.7512, 0.7629, 0.7516, 0.7629, 0.76, 0.645, 0.8874, 0.6448, 0.8804, 0.7631, 0.88, 0.7633, 0.8871, 0.6447, 0.6723, 0.6446, 0.664, 0.7629, 0.6632, 0.763, 0.6715, 0.6446, 0.768, 0.6446, 0.7597, 0.7629, 0.76, 0.7629, 0.7684, 0.6447, 0.931, 0.6449, 0.9239, 0.7632, 0.9239, 0.763, 0.931, 0.6449, 0.6801, 0.6447, 0.6723, 0.763, 0.6715, 0.7632, 0.6793, 0.6447, 0.7758, 0.6446, 0.768, 0.7629, 0.7684, 0.763, 0.7762, 0.6446, 0.9388, 0.6447, 0.931, 0.763, 0.931, 0.7629, 0.9388, 0.6451, 0.6872, 0.6449, 0.6801, 0.7632, 0.6793, 0.7634, 0.6864, 0.6447, 0.8725, 0.6446, 0.8642, 0.7629, 0.8638, 0.763, 0.8722, 0.6448, 0.7829, 0.6447, 0.7758, 0.763, 0.7762, 0.7631, 0.7833, 0.6446, 0.9471, 0.6446, 0.9388, 0.7629, 0.9388, 0.7629, 0.9471, 0.6448, 0.8325, 0.645, 0.8265, 0.7633, 0.8261, 0.7631, 0.8321, 0.6446, 0.9556, 0.6446, 0.9471, 0.7629, 0.9471, 0.7629, 0.9556, 0.645, 0.7889, 0.6448, 0.7829, 0.7631, 0.7833, 0.7633, 0.7893, 0.6447, 0.8396, 0.6448, 0.8325, 0.7631, 0.8321, 0.763, 0.8392, 0.6446, 0.964, 0.6446, 0.9556, 0.7629, 0.9556, 0.7629, 0.964, 0.6449, 0.6262, 0.6451, 0.6215, 0.7634, 0.6207, 0.7632, 0.6254, 0.6446, 0.8474, 0.6447, 0.8396, 0.763, 0.8392, 0.7629, 0.847, 0.7632, 0.9789, 0.763, 0.9718, 0.8813, 0.9718, 0.8815, 0.9789, 0.7629, 0.6385, 0.763, 0.6314, 0.8813, 0.6307, 0.8812, 0.6377, 0.7629, 0.8638, 0.7629, 0.8553, 0.8812, 0.8549, 0.8812, 0.8634, 0.7631, 0.7354, 0.7633, 0.7283, 0.8816, 0.7287, 0.8814, 0.7358, 0.7629, 0.6463, 0.7629, 0.6385, 0.8812, 0.6377, 0.8812, 0.6456, 0.763, 0.7432, 0.7631, 0.7354, 0.8814, 0.7358, 0.8813, 0.7436, 0.7629, 0.6547, 0.7629, 0.6463, 0.8812, 0.6456, 0.8812, 0.6539, 0.7629, 0.7516, 0.763, 0.7432, 0.8813, 0.7436, 0.8812, 0.7519, 0.7631, 0.88, 0.763, 0.8722, 0.8813, 0.8718, 0.8814, 0.8796, 0.7629, 0.6632, 0.7629, 0.6547, 0.8812, 0.6539, 0.8812, 0.6624, 0.7629, 0.76, 0.7629, 0.7516, 0.8812, 0.7519, 0.8812, 0.7604, 0.7633, 0.8871, 0.7631, 0.88, 0.8814, 0.8796, 0.8816, 0.8867, 0.763, 0.6715, 0.7629, 0.6632, 0.8812, 0.6624, 0.8813, 0.6707, 0.7629, 0.7684, 0.7629, 0.76, 0.8812, 0.7604, 0.8812, 0.7688, 0.763, 0.931, 0.7632, 0.9239, 0.8815, 0.9239, 0.8813, 0.931, 0.7632, 0.6793, 0.763, 0.6715, 0.8813, 0.6707, 0.8815, 0.6785, 0.763, 0.7762, 0.7629, 0.7684, 0.8812, 0.7688, 0.8813, 0.7766, 0.7629, 0.9388, 0.763, 0.931, 0.8813, 0.931, 0.8812, 0.9388, 0.7634, 0.6864, 0.7632, 0.6793, 0.8815, 0.6785, 0.8817, 0.6856, 0.763, 0.8722, 0.7629, 0.8638, 0.8812, 0.8634, 0.8813, 0.8718, 0.7631, 0.7833, 0.763, 0.7762, 0.8813, 0.7766, 0.8814, 0.7837, 0.7629, 0.9471, 0.7629, 0.9388, 0.8812, 0.9388, 0.8812, 0.9471, 0.7631, 0.8321, 0.7633, 0.8261, 0.8816, 0.8257, 0.8814, 0.8317, 0.7629, 0.9556, 0.7629, 0.9471, 0.8812, 0.9471, 0.8812, 0.9556, 0.7633, 0.7893, 0.7631, 0.7833, 0.8814, 0.7837, 0.8816, 0.7897, 0.763, 0.8392, 0.7631, 0.8321, 0.8814, 0.8317, 0.8813, 0.8388, 0.7629, 0.964, 0.7629, 0.9556, 0.8812, 0.9556, 0.8812, 0.964, 0.7632, 0.6254, 0.7634, 0.6207, 0.8817, 0.6199, 0.8815, 0.6246, 0.7629, 0.847, 0.763, 0.8392, 0.8813, 0.8388, 0.8812, 0.8466, 0.763, 0.9718, 0.7629, 0.964, 0.8812, 0.964, 0.8813, 0.9718, 0.763, 0.6314, 0.7632, 0.6254, 0.8815, 0.6246, 0.8813, 0.6307, 0.7629, 0.8553, 0.7629, 0.847, 0.8812, 0.8466, 0.8812, 0.8549, 0.8814, 0.7358, 0.8816, 0.7287, 0.9999, 0.7291, 0.9997, 0.7362, 0.8812, 0.6456, 0.8812, 0.6377, 0.9995, 0.6369, 0.9995, 0.6448, 0.8813, 0.7436, 0.8814, 0.7358, 0.9997, 0.7362, 0.9996, 0.744, 0.8812, 0.6539, 0.8812, 0.6456, 0.9995, 0.6448, 0.9995, 0.6531, 0.8812, 0.7519, 0.8813, 0.7436, 0.9996, 0.744, 0.9995, 0.7523, 0.8814, 0.8796, 0.8813, 0.8718, 0.9996, 0.8714, 0.9997, 0.8792, 0.8812, 0.6624, 0.8812, 0.6539, 0.9995, 0.6531, 0.9995, 0.6616, 0.8812, 0.7604, 0.8812, 0.7519, 0.9995, 0.7523, 0.9995, 0.7608, 0.8816, 0.8867, 0.8814, 0.8796, 0.9997, 0.8792, 0.9999, 0.8863, 0.8813, 0.6707, 0.8812, 0.6624, 0.9995, 0.6616, 0.9996, 0.6699, 0.8812, 0.7688, 0.8812, 0.7604, 0.9995, 0.7608, 0.9995, 0.7691, 0.8813, 0.931, 0.8815, 0.9239, 0.9998, 0.9239, 0.9996, 0.931, 0.8815, 0.6785, 0.8813, 0.6707, 0.9996, 0.6699, 0.9998, 0.6778, 0.8813, 0.7766, 0.8812, 0.7688, 0.9995, 0.7691, 0.9996, 0.777, 0.8812, 0.9388, 0.8813, 0.931, 0.9996, 0.931, 0.9995, 0.9388, 0.8817, 0.6856, 0.8815, 0.6785, 0.9998, 0.6778, 1.0, 0.6848, 0.8813, 0.8718, 0.8812, 0.8634, 0.9995, 0.863, 0.9996, 0.8714, 0.8814, 0.7837, 0.8813, 0.7766, 0.9996, 0.777, 0.9997, 0.7841, 0.8812, 0.9471, 0.8812, 0.9388, 0.9995, 0.9388, 0.9995, 0.9471, 0.8814, 0.8317, 0.8816, 0.8257, 0.9999, 0.8253, 0.9997, 0.8313, 0.8812, 0.9556, 0.8812, 0.9471, 0.9995, 0.9471, 0.9995, 0.9556, 0.8816, 0.7897, 0.8814, 0.7837, 0.9997, 0.7841, 0.9999, 0.7901, 0.8813, 0.8388, 0.8814, 0.8317, 0.9997, 0.8313, 0.9996, 0.8384, 0.8812, 0.964, 0.8812, 0.9556, 0.9995, 0.9556, 0.9995, 0.964, 0.8815, 0.6246, 0.8817, 0.6199, 1.0, 0.6191, 0.9998, 0.6239, 0.8812, 0.8466, 0.8813, 0.8388, 0.9996, 0.8384, 0.9995, 0.8462, 0.8813, 0.9718, 0.8812, 0.964, 0.9995, 0.964, 0.9996, 0.9718, 0.8813, 0.6307, 0.8815, 0.6246, 0.9998, 0.6239, 0.9996, 0.6299, 0.8812, 0.8549, 0.8812, 0.8466, 0.9995, 0.8462, 0.9995, 0.8546, 0.8815, 0.9789, 0.8813, 0.9718, 0.9996, 0.9718, 0.9998, 0.9789, 0.8812, 0.6377, 0.8813, 0.6307, 0.9996, 0.6299, 0.9995, 0.6369, 0.8812, 0.8634, 0.8812, 0.8549, 0.9995, 0.8546, 0.9995, 0.863, 0.2521, 0.3696, 0.1873, 0.3164, 0.1989, 0.3047, 0.2521, 0.3696, 0.1781, 0.3301, 0.1873, 0.3164, 0.2521, 0.3696, 0.1718, 0.3453, 0.1781, 0.3301, 0.2521, 0.3696, 0.1686, 0.3614, 0.1718, 0.3453, 0.2521, 0.3696, 0.1686, 0.3778, 0.1686, 0.3614, 0.2521, 0.3696, 0.1718, 0.394, 0.1686, 0.3778, 0.2521, 0.3696, 0.1781, 0.4092, 0.1718, 0.394, 0.2521, 0.3696, 0.1873, 0.4229, 0.1781, 0.4092, 0.2521, 0.3696, 0.1989, 0.4345, 0.1873, 0.4229, 0.2521, 0.3696, 0.2126, 0.4436, 0.1989, 0.4345, 0.2521, 0.3696, 0.2278, 0.4499, 0.2126, 0.4436, 0.2521, 0.3696, 0.2439, 0.4531, 0.2278, 0.4499, 0.2521, 0.3696, 0.2604, 0.4531, 0.2439, 0.4531, 0.2521, 0.3696, 0.2765, 0.4499, 0.2604, 0.4531, 0.2521, 0.3696, 0.2917, 0.4436, 0.2765, 0.4499, 0.2521, 0.3696, 0.3054, 0.4345, 0.2917, 0.4436, 0.2521, 0.3696, 0.317, 0.4229, 0.3054, 0.4345, 0.2521, 0.3696, 0.3261, 0.4092, 0.317, 0.4229, 0.2521, 0.3696, 0.3324, 0.394, 0.3261, 0.4092, 0.2521, 0.3696, 0.3357, 0.3778, 0.3324, 0.394, 0.2521, 0.3696, 0.3357, 0.3614, 0.3357, 0.3778, 0.2521, 0.3696, 0.3324, 0.3453, 0.3357, 0.3614, 0.2521, 0.3696, 0.3261, 0.3301, 0.3324, 0.3453, 0.2521, 0.3696, 0.317, 0.3164, 0.3261, 0.3301, 0.2521, 0.3696, 0.3054, 0.3047, 0.317, 0.3164, 0.2521, 0.3696, 0.2917, 0.2956, 0.3054, 0.3047, 0.2521, 0.3696, 0.2765, 0.2893, 0.2917, 0.2956, 0.2521, 0.3696, 0.2604, 0.2861, 0.2765, 0.2893, 0.2521, 0.3696, 0.2439, 0.2861, 0.2604, 0.2861, 0.2521, 0.3696, 0.2278, 0.2893, 0.2439, 0.2861, 0.2521, 0.3696, 0.2126, 0.2956, 0.2278, 0.2893, 0.2521, 0.3696, 0.1989, 0.3047, 0.2126, 0.2956])
me_cylinder_001.materials.append(mat_material)
me_cylinder_001.use_remesh_preserve_volume = False
me_cylinder_001.use_remesh_preserve_attributes = False
me_cylinder_001.use_mirror_vertex_groups = False
me_cylinder_001.update()

# ---- objects
ob_cylinder = bpy.data.objects.new('Cylinder', me_cylinder_001)
ob_lamp = bpy.data.objects.new('Lamp', light_lamp)
ob_camera = bpy.data.objects.new('Camera', cam_camera)

# ---- transforms, parenting, visibility, modifiers, constraints
ob_cylinder.location = (0.0, 0.0, 0.0)
ob_cylinder.lineart.crease_threshold = 0.0
ob_lamp.location = (4.076, 1.005, 5.904)
ob_lamp.rotation_euler = (0.6503, 0.05522, 1.866)
ob_lamp.lock_rotations_4d = False
ob_lamp.empty_display_type = 'ARROWS'
ob_lamp.color = (0.0, 0.0, 0.0, 0.0)
ob_lamp.lineart.crease_threshold = 0.0
ob_camera.location = (7.481, -6.508, 5.344)
ob_camera.rotation_euler = (1.109, 0.01082, 0.8149)
ob_camera.lock_rotations_4d = False
ob_camera.empty_display_type = 'ARROWS'
ob_camera.color = (0.0, 0.0, 0.0, 0.0)
ob_camera.display_type = 'WIRE'
ob_camera.lineart.crease_threshold = 0.0

# ---- collection membership
col_collection_1.objects.link(ob_cylinder)
col_collection_1.objects.link(ob_lamp)
col_collection_1.objects.link(ob_camera)

# ---- scene / render settings (as saved in the file)
scene.camera = ob_camera
scene.frame_start = 1; scene.frame_end = 250; scene.frame_set(2)
scene.render.engine = 'BLENDER_EEVEE_NEXT'
scene.render.image_settings.compression = 90
scene.render.resolution_percentage = 50
scene.render.dither_intensity = 0.0
scene.cycles.use_denoising = False
scene.cycles.samples = 10
scene.cycles.sampling_pattern = 'TABULATED_SOBOL'
scene.cycles.light_sampling_threshold = 0.0
scene.cycles.use_adaptive_sampling = False
scene.cycles.use_light_tree = False
scene.cycles.blur_glossy = 0.0
scene.cycles.volume_bounces = 1
scene.cycles.pixel_filter_type = 'GAUSSIAN'
scene.cycles.sample_clamp_indirect = 0.0
scene.view_settings.view_transform = 'Standard'
bpy.context.view_layer.update()
